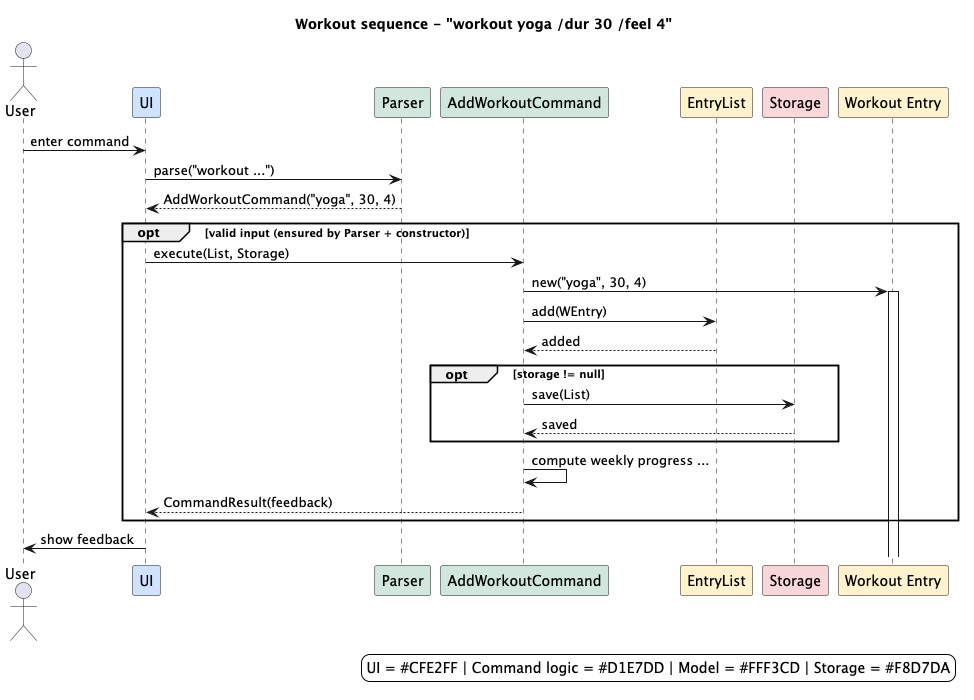

The diagram above was rendered by PlantUML. Its source (embedded in the PNG):
@startuml
title Workout sequence - "workout yoga /dur 30 /feel 4"
skinparam backgroundColor #FFFFFF
skinparam shadowing false
skinparam ParticipantBorderRadius 0

' Color legend:
' UI = #CFE2FF (blue) | Command logic = #D1E7DD (green)
' Model = #FFF3CD (yellow) | Storage = #F8D7DA (red)

actor User
participant "UI" as UI                      #CFE2FF
participant Parser                          #D1E7DD
participant AddWorkoutCommand as Cmd        #D1E7DD
participant EntryList as List               #FFF3CD
participant Storage                         #F8D7DA
participant "Workout Entry" as WEntry       #FFF3CD

User -> UI : enter command
UI -> Parser : parse("workout ...")
Parser --> UI : AddWorkoutCommand("yoga", 30, 4)

opt valid input (ensured by Parser + constructor)
  UI -> Cmd : execute(List, Storage)
  Cmd -> WEntry ++ : new("yoga", 30, 4)
  Cmd -> List : add(WEntry)
  List --> Cmd : added

  opt storage != null
    Cmd -> Storage : save(List)
    Storage --> Cmd : saved
  end

  Cmd -> Cmd : compute weekly progress ...
  Cmd --> UI : CommandResult(feedback)
end

UI -> User : show feedback

legend right
UI = #CFE2FF | Command logic = #D1E7DD | Model = #FFF3CD | Storage = #F8D7DA
endlegend
@enduml